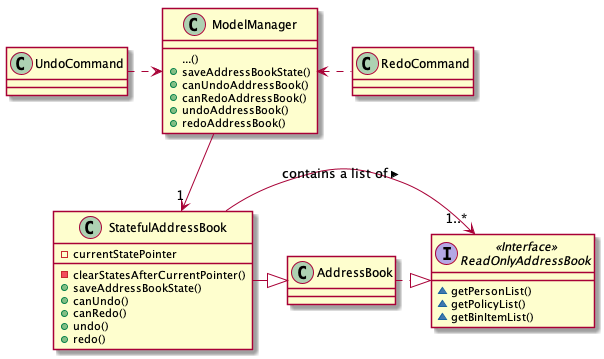

The diagram above was rendered by PlantUML. Its source (embedded in the PNG):
@startuml

Interface ReadOnlyAddressBook <<Interface>>
ReadOnlyAddressBook : ~getPersonList()
ReadOnlyAddressBook : ~getPolicyList()
ReadOnlyAddressBook : ~getBinItemList()

class AddressBook
AddressBook .right.|> ReadOnlyAddressBook

class StatefulAddressBook
StatefulAddressBook .up[hidden].>UndoCommand
StatefulAddressBook -right-|> AddressBook
StatefulAddressBook -right-> "1..*" ReadOnlyAddressBook : contains a list of >
StatefulAddressBook : -currentStatePointer
StatefulAddressBook : -clearStatesAfterCurrentPointer()
StatefulAddressBook : +saveAddressBookState()
StatefulAddressBook : +canUndo()
StatefulAddressBook : +canRedo()
StatefulAddressBook : +undo()
StatefulAddressBook : +redo()

class ModelManager
ModelManager --> "1" StatefulAddressBook
ModelManager : ...()
ModelManager : +saveAddressBookState()
ModelManager : +canUndoAddressBook()
ModelManager : +canRedoAddressBook()
ModelManager : +undoAddressBook()
ModelManager : +redoAddressBook()

class UndoCommand
UndoCommand .right.> ModelManager

class RedoCommand
RedoCommand .left.> ModelManager

@enduml